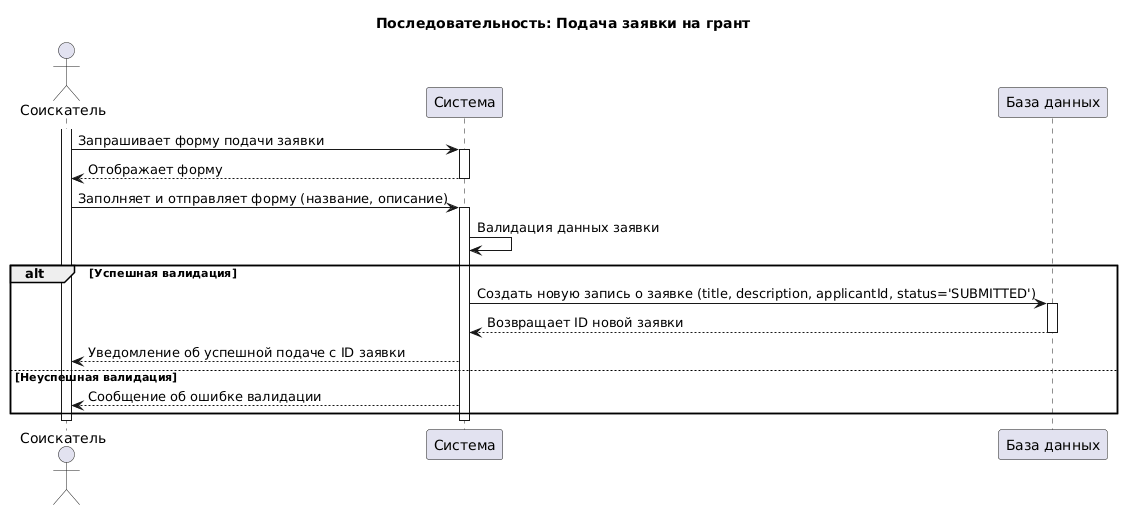

The diagram above was rendered by PlantUML. Its source (embedded in the PNG):
@startuml
' Файл: sequence_diagram_submit_application.puml
' Диаграмма последовательности для прецедента "Подать заявку"

title "Последовательность: Подача заявки на грант"

actor "Соискатель" as Applicant
participant "Система" as System
participant "База данных" as DB

activate Applicant
Applicant -> System: Запрашивает форму подачи заявки
activate System

System --> Applicant: Отображает форму
deactivate System

Applicant -> System: Заполняет и отправляет форму (название, описание)
activate System

System -> System: Валидация данных заявки
alt Успешная валидация
    System -> DB: Создать новую запись о заявке (title, description, applicantId, status='SUBMITTED')
    activate DB
    DB --> System: Возвращает ID новой заявки
    deactivate DB
    
    System --> Applicant: Уведомление об успешной подаче с ID заявки
else Неуспешная валидация
    System --> Applicant: Сообщение об ошибке валидации
end

deactivate System
deactivate Applicant
@enduml